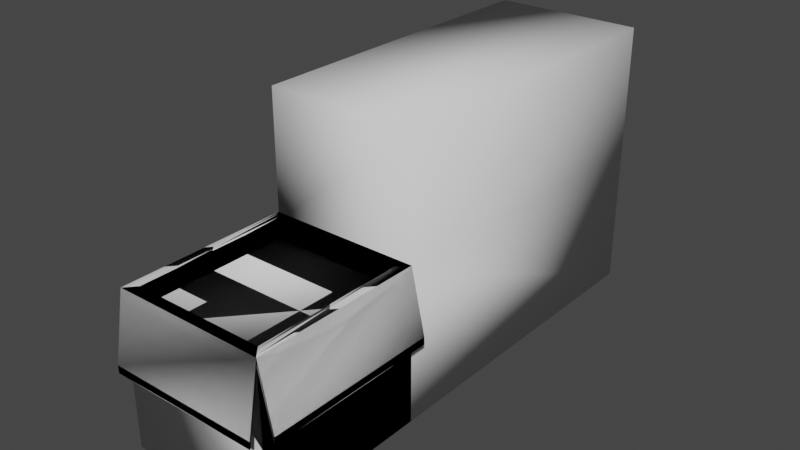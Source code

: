 # Source: karton2.blend  (saved by Blender 2.82.7; exported with 4.5.12 LTS)
import bpy
from mathutils import Matrix  # noqa: F401  (used for matrix-valued properties, if any)

bpy.ops.wm.read_factory_settings(use_empty=True)
scene = bpy.context.scene
scene.name = 'Scene'

# ---- collections
col_collection = bpy.data.collections.new('Collection'); scene.collection.children.link(col_collection)

# ---- world
world_world = bpy.data.worlds.new('World'); scene.world = world_world
world_world.use_nodes = True; world_world.node_tree.nodes.clear()
_N = world_world.node_tree.nodes; _L = world_world.node_tree.links
n0 = _N.new('ShaderNodeOutputWorld'); n0.name = 'World Output'; n0.location = (300, 300)
n1 = _N.new('ShaderNodeBackground'); n1.name = 'Background'; n1.location = (10, 300)
n1.inputs[0].default_value = (0.05088, 0.05088, 0.05088, 1.0)
_L.new(n1.outputs[0], n0.inputs[0])
n0.is_active_output = True
world_world.color = (0.05088, 0.05088, 0.05088)
world_world.use_sun_shadow = False
world_world.sun_shadow_jitter_overblur = 0.0

# ---- meshes
me_cube_008 = bpy.data.meshes.new('Cube.008')
me_cube_008.from_pydata([(-1.0, -1.0, -1.0), (-0.8724, -0.8724, 1.0), (-1.0, 1.0, -1.0), (-0.8724, 0.8724, 1.0), (1.0, -1.0, -1.0), (0.8724, -0.8724, 1.0), (1.0, 1.0, -1.0), (0.8724, 0.8724, 1.0), (-1.0, -1.0, 1.0), (-1.0, 1.0, 1.0), (1.0, 1.0, 1.0), (1.0, -1.0, 1.0), (-0.8724, -0.8724, 0.7567), (-0.8724, 0.8724, 0.7567), (0.8724, 0.8724, 0.7567), (0.8724, -0.8724, 0.7567), (-1.0, -1.0, 0.9014), (-1.0, 1.0, 0.9014), (1.0, 1.0, 0.9014), (1.0, -1.0, 0.9014), (-1.0, 1.0, 1.0), (1.0, 1.0, 1.0), (-1.0, 1.0, 0.9014), (1.0, 1.0, 0.9014), (-1.0, 1.081, 0.1694), (1.0, 1.081, 0.1694), (-1.0, 1.081, 0.07081), (1.0, 1.081, 0.07081), (1.0, 1.0, 1.0), (1.0, -1.0, 1.0), (1.0, 1.0, 0.9014), (1.0, -1.0, 0.9014), (1.181, 1.0, 0.1957), (1.181, -1.0, 0.1957), (1.181, 1.0, 0.09717), (1.181, -1.0, 0.09717), (-1.197, -1.0, 0.003034), (-1.197, -1.0, 0.1016), (-1.197, 1.0, 0.1016), (-1.197, 1.0, 0.003034), (-1.0, -1.138, 0.04459), (-1.0, -1.138, 0.1432), (1.0, -1.138, 0.1432), (1.0, -1.138, 0.04459), (-1.0, -1.0, 1.0), (-1.0, 1.0, 1.0), (-1.197, 1.0, 0.1016), (-1.197, -1.0, 0.1016), (-1.0, 1.0, 0.9014), (-1.0, 1.0, 1.0), (-1.0, 1.0, 0.9014), (1.0, -1.0, 0.9014), (1.0, 1.0, 0.9014), (1.0, 1.0, 0.9014), (1.0, -1.0, 0.9014), (1.0, -1.0, 1.0), (-1.0, -1.138, 0.1432), (1.0, -1.138, 0.1432), (-1.0, 1.0, -1.0), (1.0, 1.0, -1.0), (1.0, -1.0, -1.0), (-1.0, -1.0, -1.0), (-0.8724, -0.8724, 1.0), (0.8724, -0.8724, 1.0), (0.8724, -0.8724, 0.7567), (-0.8724, -0.8724, 0.7567), (-0.8724, 0.8724, 1.0), (0.8724, 0.8724, 1.0), (1.0, 1.0, 1.0), (0.8724, 0.8724, 0.7567), (-0.8724, 0.8724, 0.7567), (-1.0, -1.0, 0.9014), (1.0, 1.0, 0.9014), (-1.0, 1.081, 0.07081), (1.0, 1.081, 0.07081), (1.0, 1.0, 1.0), (-1.0, 1.081, 0.1694), (1.0, 1.081, 0.1694), (1.181, 1.0, 0.09717), (1.181, -1.0, 0.09717), (1.0, -1.0, 1.0), (1.0, 1.0, 1.0), (1.181, 1.0, 0.1957), (1.181, -1.0, 0.1957), (-1.197, -1.0, 0.003034), (-1.197, 1.0, 0.003034), (1.0, -1.138, 0.04459), (-1.0, -1.138, 0.04459), (-1.0, -1.0, 1.0), (-1.0, 1.0, 1.0), (-1.197, 1.0, 0.1016), (-1.197, -1.0, 0.1016), (-1.0, 1.0, 0.9014), (-1.0, 1.0, 1.0), (-1.0, 1.0, 0.9014), (1.0, -1.0, 0.9014), (1.0, 1.0, 0.9014), (1.0, 1.0, 0.9014), (1.0, -1.0, 0.9014), (1.0, -1.0, 1.0), (-1.0, -1.138, 0.1432), (1.0, -1.138, 0.1432), (-1.0, 1.0, -1.0), (1.0, 1.0, -1.0), (1.0, -1.0, -1.0), (-1.0, -1.0, -1.0), (-0.8724, -0.8724, 1.0), (0.8724, -0.8724, 1.0), (0.8724, -0.8724, 0.7567), (-0.8724, -0.8724, 0.7567), (-0.8724, 0.8724, 1.0), (0.8724, 0.8724, 1.0), (1.0, 1.0, 1.0), (0.8724, 0.8724, 0.7567), (-0.8724, 0.8724, 0.7567), (-1.0, -1.0, 0.9014), (1.0, 1.0, 0.9014), (-1.0, 1.081, 0.07081), (1.0, 1.081, 0.07081), (1.0, 1.0, 1.0), (-1.0, 1.081, 0.1694), (1.0, 1.081, 0.1694), (1.181, 1.0, 0.09717), (1.181, -1.0, 0.09717), (1.0, -1.0, 1.0), (1.0, 1.0, 1.0), (1.181, 1.0, 0.1957), (1.181, -1.0, 0.1957), (-1.197, -1.0, 0.003034), (-1.197, 1.0, 0.003034), (1.0, -1.138, 0.04459), (-1.0, -1.138, 0.04459), (-1.0, -1.0, 1.0), (-1.0, 1.0, 1.0), (-1.197, 1.0, 0.1016), (-1.197, -1.0, 0.1016), (-1.0, 1.0, 0.9014), (-1.0, 1.0, 1.0), (-1.0, 1.0, 0.9014), (1.0, -1.0, 0.9014), (1.0, 1.0, 0.9014), (1.0, 1.0, 0.9014), (1.0, -1.0, 0.9014), (1.0, -1.0, 1.0), (-1.0, -1.138, 0.1432), (1.0, -1.138, 0.1432), (-1.0, 1.0, -1.0), (1.0, 1.0, -1.0), (1.0, -1.0, -1.0), (-1.0, -1.0, -1.0), (-0.8724, -0.8724, 1.0), (0.8724, -0.8724, 1.0), (0.8724, -0.8724, 0.7567), (-0.8724, -0.8724, 0.7567), (-0.8724, 0.8724, 1.0), (0.8724, 0.8724, 1.0), (1.0, 1.0, 1.0), (0.8724, 0.8724, 0.7567), (-0.8724, 0.8724, 0.7567), (-1.0, -1.0, 0.9014), (1.0, 1.0, 0.9014), (-1.0, 1.081, 0.07081), (1.0, 1.081, 0.07081), (1.0, 1.0, 1.0), (-1.0, 1.081, 0.1694), (1.0, 1.081, 0.1694), (1.181, 1.0, 0.09717), (1.181, -1.0, 0.09717), (1.0, -1.0, 1.0), (1.0, 1.0, 1.0), (1.181, 1.0, 0.1957), (1.181, -1.0, 0.1957), (-1.197, -1.0, 0.003034), (-1.197, 1.0, 0.003034), (1.0, -1.138, 0.04459), (-1.0, -1.138, 0.04459), (-1.0, 4.927, -1.0), (1.0, 4.927, -1.0), (1.0, 4.927, 0.9014), (-1.0, 4.927, 0.9014), (-1.0, 1.0, 2.52), (1.0, 1.0, 2.52), (-1.0, 4.927, 2.52), (1.0, 4.927, 2.52)], [], [(8, 37, 38, 9), (17, 22, 20, 9), (19, 31, 30, 18), (11, 42, 41, 8), (2, 0, 4, 6), (1, 12, 15, 5), (1, 8, 9, 3), (3, 9, 10, 7), (7, 10, 11, 5), (5, 11, 8, 1), (14, 15, 12, 13), (7, 14, 13, 3), (5, 15, 14, 7), (3, 13, 12, 1), (4, 0, 16, 19), (6, 4, 19, 18), (2, 6, 18, 17), (0, 2, 17, 16), (23, 27, 26, 22), (9, 20, 21, 10), (18, 23, 22, 17), (10, 21, 23, 18), (26, 27, 25, 24), (22, 26, 24, 20), (21, 25, 27, 23), (20, 24, 25, 21), (31, 35, 34, 30), (11, 29, 31, 19), (10, 28, 29, 11), (18, 30, 28, 10), (34, 35, 33, 32), (30, 34, 32, 28), (29, 33, 35, 31), (28, 32, 33, 29), (36, 39, 38, 37), (17, 39, 36, 16), (9, 38, 39, 17), (16, 36, 37, 8), (43, 40, 41, 42), (19, 43, 42, 11), (8, 41, 40, 16), (16, 40, 43, 19), (44, 47, 46, 45), (48, 50, 49, 45), (51, 54, 53, 52), (55, 57, 56, 44), (58, 61, 60, 59), (62, 65, 64, 63), (62, 44, 45, 66), (66, 45, 68, 67), (67, 68, 55, 63), (63, 55, 44, 62), (69, 64, 65, 70), (67, 69, 70, 66), (63, 64, 69, 67), (66, 70, 65, 62), (60, 61, 71, 51), (59, 60, 51, 52), (58, 59, 52, 48), (61, 58, 48, 71), (72, 74, 73, 50), (45, 49, 75, 68), (52, 72, 50, 48), (68, 75, 72, 52), (73, 74, 77, 76), (50, 73, 76, 49), (75, 77, 74, 72), (49, 76, 77, 75), (54, 79, 78, 53), (55, 80, 54, 51), (68, 81, 80, 55), (52, 53, 81, 68), (78, 79, 83, 82), (53, 78, 82, 81), (80, 83, 79, 54), (81, 82, 83, 80), (84, 85, 46, 47), (48, 85, 84, 71), (45, 46, 85, 48), (71, 84, 47, 44), (86, 87, 56, 57), (51, 86, 57, 55), (44, 56, 87, 71), (71, 87, 86, 51), (88, 91, 90, 89), (92, 94, 93, 89), (95, 98, 97, 96), (99, 101, 100, 88), (102, 105, 104, 103), (106, 109, 108, 107), (106, 88, 89, 110), (110, 89, 112, 111), (111, 112, 99, 107), (107, 99, 88, 106), (113, 108, 109, 114), (111, 113, 114, 110), (107, 108, 113, 111), (110, 114, 109, 106), (104, 105, 115, 95), (103, 104, 95, 96), (102, 103, 96, 92), (105, 102, 92, 115), (116, 118, 117, 94), (89, 93, 119, 112), (96, 116, 94, 92), (112, 119, 116, 96), (117, 118, 121, 120), (94, 117, 120, 93), (119, 121, 118, 116), (93, 120, 121, 119), (98, 123, 122, 97), (99, 124, 98, 95), (112, 125, 124, 99), (96, 97, 125, 112), (122, 123, 127, 126), (97, 122, 126, 125), (124, 127, 123, 98), (125, 126, 127, 124), (128, 129, 90, 91), (92, 129, 128, 115), (89, 90, 129, 92), (115, 128, 91, 88), (130, 131, 100, 101), (95, 130, 101, 99), (88, 100, 131, 115), (115, 131, 130, 95), (132, 133, 134, 135), (136, 133, 137, 138), (139, 140, 141, 142), (143, 132, 144, 145), (146, 147, 148, 149), (150, 151, 152, 153), (150, 154, 133, 132), (154, 155, 156, 133), (155, 151, 143, 156), (151, 150, 132, 143), (157, 158, 153, 152), (155, 154, 158, 157), (151, 155, 157, 152), (154, 150, 153, 158), (148, 139, 159, 149), (147, 140, 139, 148), (146, 136, 179, 176), (149, 159, 136, 146), (160, 138, 161, 162), (133, 156, 163, 137), (140, 136, 138, 160), (156, 140, 160, 163), (161, 164, 165, 162), (138, 137, 164, 161), (163, 160, 162, 165), (137, 163, 165, 164), (142, 141, 166, 167), (143, 139, 142, 168), (156, 143, 168, 169), (140, 156, 169, 141), (166, 170, 171, 167), (141, 169, 170, 166), (168, 142, 167, 171), (169, 168, 171, 170), (172, 135, 134, 173), (136, 159, 172, 173), (133, 136, 173, 134), (159, 132, 135, 172), (174, 145, 144, 175), (139, 143, 145, 174), (132, 159, 175, 144), (159, 139, 174, 175), (176, 179, 178, 177), (147, 146, 176, 177), (179, 136, 180, 182), (140, 147, 177, 178), (180, 181, 183, 182), (140, 178, 183, 181), (136, 140, 181, 180), (178, 179, 182, 183)])
me_cube_008.polygons.foreach_set('use_smooth', [True] * 176)
_uv = me_cube_008.uv_layers.new(name='UVMap')
_uv.uv.foreach_set('vector', [0.875, 0.75, 0.875, 0.75, 0.875, 0.5, 0.875, 0.5, 0.6127, 0.25, 0.6127, 0.25, 0.625, 0.25, 0.625, 0.25, 0.6127, 0.75, 0.6127, 0.75, 0.6127, 0.5, 0.6127, 0.5, 0.625, 0.75, 0.625, 0.75, 0.875, 0.75, 0.875, 0.75, 0.125, 0.5, 0.125, 0.75, 0.375, 0.75, 0.375, 0.5, 0.8591, 0.7341, 0.8591, 0.7341, 0.6409, 0.7341, 0.6409, 0.7341, 0.8591, 0.7341, 0.875, 0.75, 0.875, 0.5, 0.8591, 0.5159, 0.8591, 0.5159, 0.875, 0.5, 0.625, 0.5, 0.6409, 0.5159, 0.6409, 0.5159, 0.625, 0.5, 0.625, 0.75, 0.6409, 0.7341, 0.6409, 0.7341, 0.625, 0.75, 0.875, 0.75, 0.8591, 0.7341, 0.6409, 0.5159, 0.6409, 0.7341, 0.8591, 0.7341, 0.8591, 0.5159, 0.6409, 0.5159, 0.6409, 0.5159, 0.8591, 0.5159, 0.8591, 0.5159, 0.6409, 0.7341, 0.6409, 0.7341, 0.6409, 0.5159, 0.6409, 0.5159, 0.8591, 0.5159, 0.8591, 0.5159, 0.8591, 0.7341, 0.8591, 0.7341, 0.375, 0.75, 0.375, 1.0, 0.6127, 1.0, 0.6127, 0.75, 0.375, 0.5, 0.375, 0.75, 0.6127, 0.75, 0.6127, 0.5, 0.375, 0.25, 0.375, 0.5, 0.6127, 0.5, 0.6127, 0.25, 0.375, 0.0, 0.375, 0.25, 0.6127, 0.25, 0.6127, 0.0, 0.6127, 0.5, 0.6127, 0.5, 0.6127, 0.25, 0.6127, 0.25, 0.875, 0.5, 0.875, 0.5, 0.625, 0.5, 0.625, 0.5, 0.6127, 0.5, 0.6127, 0.5, 0.6127, 0.25, 0.6127, 0.25, 0.625, 0.5, 0.625, 0.5, 0.6127, 0.5, 0.6127, 0.5, 0.6127, 0.25, 0.6127, 0.5, 0.625, 0.5, 0.625, 0.25, 0.6127, 0.25, 0.6127, 0.25, 0.625, 0.25, 0.625, 0.25, 0.625, 0.5, 0.625, 0.5, 0.6127, 0.5, 0.6127, 0.5, 0.875, 0.5, 0.875, 0.5, 0.625, 0.5, 0.625, 0.5, 0.6127, 0.75, 0.6127, 0.75, 0.6127, 0.5, 0.6127, 0.5, 0.625, 0.75, 0.625, 0.75, 0.6127, 0.75, 0.6127, 0.75, 0.625, 0.5, 0.625, 0.5, 0.625, 0.75, 0.625, 0.75, 0.6127, 0.5, 0.6127, 0.5, 0.625, 0.5, 0.625, 0.5, 0.6127, 0.5, 0.6127, 0.75, 0.625, 0.75, 0.625, 0.5, 0.6127, 0.5, 0.6127, 0.5, 0.625, 0.5, 0.625, 0.5, 0.625, 0.75, 0.625, 0.75, 0.6127, 0.75, 0.6127, 0.75, 0.625, 0.5, 0.625, 0.5, 0.625, 0.75, 0.625, 0.75, 0.6127, 0.0, 0.6127, 0.25, 0.625, 0.25, 0.625, 0.0, 0.6127, 0.25, 0.6127, 0.25, 0.6127, 0.0, 0.6127, 0.0, 0.625, 0.25, 0.625, 0.25, 0.6127, 0.25, 0.6127, 0.25, 0.6127, 1.0, 0.6127, 1.0, 0.625, 1.0, 0.625, 1.0, 0.6127, 0.75, 0.6127, 1.0, 0.625, 1.0, 0.625, 0.75, 0.6127, 0.75, 0.6127, 0.75, 0.625, 0.75, 0.625, 0.75, 0.625, 1.0, 0.625, 1.0, 0.6127, 1.0, 0.6127, 1.0, 0.6127, 1.0, 0.6127, 1.0, 0.6127, 0.75, 0.6127, 0.75, 0.875, 0.75, 0.875, 0.75, 0.875, 0.5, 0.875, 0.5, 0.6127, 0.25, 0.6127, 0.25, 0.625, 0.25, 0.625, 0.25, 0.6127, 0.75, 0.6127, 0.75, 0.6127, 0.5, 0.6127, 0.5, 0.625, 0.75, 0.625, 0.75, 0.875, 0.75, 0.875, 0.75, 0.125, 0.5, 0.125, 0.75, 0.375, 0.75, 0.375, 0.5, 0.8591, 0.7341, 0.8591, 0.7341, 0.6409, 0.7341, 0.6409, 0.7341, 0.8591, 0.7341, 0.875, 0.75, 0.875, 0.5, 0.8591, 0.5159, 0.8591, 0.5159, 0.875, 0.5, 0.625, 0.5, 0.6409, 0.5159, 0.6409, 0.5159, 0.625, 0.5, 0.625, 0.75, 0.6409, 0.7341, 0.6409, 0.7341, 0.625, 0.75, 0.875, 0.75, 0.8591, 0.7341, 0.6409, 0.5159, 0.6409, 0.7341, 0.8591, 0.7341, 0.8591, 0.5159, 0.6409, 0.5159, 0.6409, 0.5159, 0.8591, 0.5159, 0.8591, 0.5159, 0.6409, 0.7341, 0.6409, 0.7341, 0.6409, 0.5159, 0.6409, 0.5159, 0.8591, 0.5159, 0.8591, 0.5159, 0.8591, 0.7341, 0.8591, 0.7341, 0.375, 0.75, 0.375, 1.0, 0.6127, 1.0, 0.6127, 0.75, 0.375, 0.5, 0.375, 0.75, 0.6127, 0.75, 0.6127, 0.5, 0.375, 0.25, 0.375, 0.5, 0.6127, 0.5, 0.6127, 0.25, 0.375, 0.0, 0.375, 0.25, 0.6127, 0.25, 0.6127, 0.0, 0.6127, 0.5, 0.6127, 0.5, 0.6127, 0.25, 0.6127, 0.25, 0.875, 0.5, 0.875, 0.5, 0.625, 0.5, 0.625, 0.5, 0.6127, 0.5, 0.6127, 0.5, 0.6127, 0.25, 0.6127, 0.25, 0.625, 0.5, 0.625, 0.5, 0.6127, 0.5, 0.6127, 0.5, 0.6127, 0.25, 0.6127, 0.5, 0.625, 0.5, 0.625, 0.25, 0.6127, 0.25, 0.6127, 0.25, 0.625, 0.25, 0.625, 0.25, 0.625, 0.5, 0.625, 0.5, 0.6127, 0.5, 0.6127, 0.5, 0.875, 0.5, 0.875, 0.5, 0.625, 0.5, 0.625, 0.5, 0.6127, 0.75, 0.6127, 0.75, 0.6127, 0.5, 0.6127, 0.5, 0.625, 0.75, 0.625, 0.75, 0.6127, 0.75, 0.6127, 0.75, 0.625, 0.5, 0.625, 0.5, 0.625, 0.75, 0.625, 0.75, 0.6127, 0.5, 0.6127, 0.5, 0.625, 0.5, 0.625, 0.5, 0.6127, 0.5, 0.6127, 0.75, 0.625, 0.75, 0.625, 0.5, 0.6127, 0.5, 0.6127, 0.5, 0.625, 0.5, 0.625, 0.5, 0.625, 0.75, 0.625, 0.75, 0.6127, 0.75, 0.6127, 0.75, 0.625, 0.5, 0.625, 0.5, 0.625, 0.75, 0.625, 0.75, 0.6127, 0.0, 0.6127, 0.25, 0.625, 0.25, 0.625, 0.0, 0.6127, 0.25, 0.6127, 0.25, 0.6127, 0.0, 0.6127, 0.0, 0.625, 0.25, 0.625, 0.25, 0.6127, 0.25, 0.6127, 0.25, 0.6127, 1.0, 0.6127, 1.0, 0.625, 1.0, 0.625, 1.0, 0.6127, 0.75, 0.6127, 1.0, 0.625, 1.0, 0.625, 0.75, 0.6127, 0.75, 0.6127, 0.75, 0.625, 0.75, 0.625, 0.75, 0.625, 1.0, 0.625, 1.0, 0.6127, 1.0, 0.6127, 1.0, 0.6127, 1.0, 0.6127, 1.0, 0.6127, 0.75, 0.6127, 0.75, 0.875, 0.75, 0.875, 0.75, 0.875, 0.5, 0.875, 0.5, 0.6127, 0.25, 0.6127, 0.25, 0.625, 0.25, 0.625, 0.25, 0.6127, 0.75, 0.6127, 0.75, 0.6127, 0.5, 0.6127, 0.5, 0.625, 0.75, 0.625, 0.75, 0.875, 0.75, 0.875, 0.75, 0.125, 0.5, 0.125, 0.75, 0.375, 0.75, 0.375, 0.5, 0.8591, 0.7341, 0.8591, 0.7341, 0.6409, 0.7341, 0.6409, 0.7341, 0.8591, 0.7341, 0.875, 0.75, 0.875, 0.5, 0.8591, 0.5159, 0.8591, 0.5159, 0.875, 0.5, 0.625, 0.5, 0.6409, 0.5159, 0.6409, 0.5159, 0.625, 0.5, 0.625, 0.75, 0.6409, 0.7341, 0.6409, 0.7341, 0.625, 0.75, 0.875, 0.75, 0.8591, 0.7341, 0.6409, 0.5159, 0.6409, 0.7341, 0.8591, 0.7341, 0.8591, 0.5159, 0.6409, 0.5159, 0.6409, 0.5159, 0.8591, 0.5159, 0.8591, 0.5159, 0.6409, 0.7341, 0.6409, 0.7341, 0.6409, 0.5159, 0.6409, 0.5159, 0.8591, 0.5159, 0.8591, 0.5159, 0.8591, 0.7341, 0.8591, 0.7341, 0.375, 0.75, 0.375, 1.0, 0.6127, 1.0, 0.6127, 0.75, 0.375, 0.5, 0.375, 0.75, 0.6127, 0.75, 0.6127, 0.5, 0.375, 0.25, 0.375, 0.5, 0.6127, 0.5, 0.6127, 0.25, 0.375, 0.0, 0.375, 0.25, 0.6127, 0.25, 0.6127, 0.0, 0.6127, 0.5, 0.6127, 0.5, 0.6127, 0.25, 0.6127, 0.25, 0.875, 0.5, 0.875, 0.5, 0.625, 0.5, 0.625, 0.5, 0.6127, 0.5, 0.6127, 0.5, 0.6127, 0.25, 0.6127, 0.25, 0.625, 0.5, 0.625, 0.5, 0.6127, 0.5, 0.6127, 0.5, 0.6127, 0.25, 0.6127, 0.5, 0.625, 0.5, 0.625, 0.25, 0.6127, 0.25, 0.6127, 0.25, 0.625, 0.25, 0.625, 0.25, 0.625, 0.5, 0.625, 0.5, 0.6127, 0.5, 0.6127, 0.5, 0.875, 0.5, 0.875, 0.5, 0.625, 0.5, 0.625, 0.5, 0.6127, 0.75, 0.6127, 0.75, 0.6127, 0.5, 0.6127, 0.5, 0.625, 0.75, 0.625, 0.75, 0.6127, 0.75, 0.6127, 0.75, 0.625, 0.5, 0.625, 0.5, 0.625, 0.75, 0.625, 0.75, 0.6127, 0.5, 0.6127, 0.5, 0.625, 0.5, 0.625, 0.5, 0.6127, 0.5, 0.6127, 0.75, 0.625, 0.75, 0.625, 0.5, 0.6127, 0.5, 0.6127, 0.5, 0.625, 0.5, 0.625, 0.5, 0.625, 0.75, 0.625, 0.75, 0.6127, 0.75, 0.6127, 0.75, 0.625, 0.5, 0.625, 0.5, 0.625, 0.75, 0.625, 0.75, 0.6127, 0.0, 0.6127, 0.25, 0.625, 0.25, 0.625, 0.0, 0.6127, 0.25, 0.6127, 0.25, 0.6127, 0.0, 0.6127, 0.0, 0.625, 0.25, 0.625, 0.25, 0.6127, 0.25, 0.6127, 0.25, 0.6127, 1.0, 0.6127, 1.0, 0.625, 1.0, 0.625, 1.0, 0.6127, 0.75, 0.6127, 1.0, 0.625, 1.0, 0.625, 0.75, 0.6127, 0.75, 0.6127, 0.75, 0.625, 0.75, 0.625, 0.75, 0.625, 1.0, 0.625, 1.0, 0.6127, 1.0, 0.6127, 1.0, 0.6127, 1.0, 0.6127, 1.0, 0.6127, 0.75, 0.6127, 0.75, 0.875, 0.75, 0.875, 0.5, 0.875, 0.5, 0.875, 0.75, 0.6127, 0.25, 0.625, 0.25, 0.625, 0.25, 0.6127, 0.25, 0.6127, 0.75, 0.6127, 0.5, 0.6127, 0.5, 0.6127, 0.75, 0.625, 0.75, 0.875, 0.75, 0.875, 0.75, 0.625, 0.75, 0.125, 0.5, 0.375, 0.5, 0.375, 0.75, 0.125, 0.75, 0.8591, 0.7341, 0.6409, 0.7341, 0.6409, 0.7341, 0.8591, 0.7341, 0.8591, 0.7341, 0.8591, 0.5159, 0.875, 0.5, 0.875, 0.75, 0.8591, 0.5159, 0.6409, 0.5159, 0.625, 0.5, 0.875, 0.5, 0.6409, 0.5159, 0.6409, 0.7341, 0.625, 0.75, 0.625, 0.5, 0.6409, 0.7341, 0.8591, 0.7341, 0.875, 0.75, 0.625, 0.75, 0.6409, 0.5159, 0.8591, 0.5159, 0.8591, 0.7341, 0.6409, 0.7341, 0.6409, 0.5159, 0.8591, 0.5159, 0.8591, 0.5159, 0.6409, 0.5159, 0.6409, 0.7341, 0.6409, 0.5159, 0.6409, 0.5159, 0.6409, 0.7341, 0.8591, 0.5159, 0.8591, 0.7341, 0.8591, 0.7341, 0.8591, 0.5159, 0.375, 0.75, 0.6127, 0.75, 0.6127, 1.0, 0.375, 1.0, 0.375, 0.5, 0.6127, 0.5, 0.6127, 0.75, 0.375, 0.75, 0.375, 0.25, 0.6127, 0.25, 0.6127, 0.25, 0.375, 0.25, 0.375, 0.0, 0.6127, 0.0, 0.6127, 0.25, 0.375, 0.25, 0.6127, 0.5, 0.6127, 0.25, 0.6127, 0.25, 0.6127, 0.5, 0.875, 0.5, 0.625, 0.5, 0.625, 0.5, 0.875, 0.5, 0.6127, 0.5, 0.6127, 0.25, 0.6127, 0.25, 0.6127, 0.5, 0.625, 0.5, 0.6127, 0.5, 0.6127, 0.5, 0.625, 0.5, 0.6127, 0.25, 0.625, 0.25, 0.625, 0.5, 0.6127, 0.5, 0.6127, 0.25, 0.625, 0.25, 0.625, 0.25, 0.6127, 0.25, 0.625, 0.5, 0.6127, 0.5, 0.6127, 0.5, 0.625, 0.5, 0.875, 0.5, 0.625, 0.5, 0.625, 0.5, 0.875, 0.5, 0.6127, 0.75, 0.6127, 0.5, 0.6127, 0.5, 0.6127, 0.75, 0.625, 0.75, 0.6127, 0.75, 0.6127, 0.75, 0.625, 0.75, 0.625, 0.5, 0.625, 0.75, 0.625, 0.75, 0.625, 0.5, 0.6127, 0.5, 0.625, 0.5, 0.625, 0.5, 0.6127, 0.5, 0.6127, 0.5, 0.625, 0.5, 0.625, 0.75, 0.6127, 0.75, 0.6127, 0.5, 0.625, 0.5, 0.625, 0.5, 0.6127, 0.5, 0.625, 0.75, 0.6127, 0.75, 0.6127, 0.75, 0.625, 0.75, 0.625, 0.5, 0.625, 0.75, 0.625, 0.75, 0.625, 0.5, 0.6127, 0.0, 0.625, 0.0, 0.625, 0.25, 0.6127, 0.25, 0.6127, 0.25, 0.6127, 0.0, 0.6127, 0.0, 0.6127, 0.25, 0.625, 0.25, 0.6127, 0.25, 0.6127, 0.25, 0.625, 0.25, 0.6127, 1.0, 0.625, 1.0, 0.625, 1.0, 0.6127, 1.0, 0.6127, 0.75, 0.625, 0.75, 0.625, 1.0, 0.6127, 1.0, 0.6127, 0.75, 0.625, 0.75, 0.625, 0.75, 0.6127, 0.75, 0.625, 1.0, 0.6127, 1.0, 0.6127, 1.0, 0.625, 1.0, 0.6127, 1.0, 0.6127, 0.75, 0.6127, 0.75, 0.6127, 1.0, 0.375, 0.25, 0.6127, 0.25, 0.6127, 0.5, 0.375, 0.5, 0.375, 0.5, 0.125, 0.5, 0.125, 0.5, 0.375, 0.5, 0.6127, 0.25, 0.6127, 0.25, 0.6127, 0.25, 0.6127, 0.25, 0.6127, 0.5, 0.375, 0.5, 0.375, 0.5, 0.6127, 0.5, 0.6127, 0.25, 0.6127, 0.5, 0.6127, 0.5, 0.6127, 0.25, 0.6127, 0.5, 0.6127, 0.5, 0.6127, 0.5, 0.6127, 0.5, 0.6127, 0.25, 0.6127, 0.5, 0.6127, 0.5, 0.6127, 0.25, 0.6127, 0.5, 0.6127, 0.25, 0.6127, 0.25, 0.6127, 0.5])
me_cube_008.use_remesh_fix_poles = True
me_cube_008.use_remesh_preserve_attributes = False
me_cube_008.use_mirror_vertex_groups = False
me_cube_008.update()
me_cube_008.normals_split_custom_set([tuple(v) for v in zip(*[iter([0.5193, 0.5413, -0.6613, 0.4415, 0.8972, -0.01199, 0.4415, -0.8972, -0.01199, 0.7745, -0.1089, 0.6231, 0.006403, -0.791, 0.6118, 0.641, 0.3292, 0.6933, 0.02865, -0.4632, 0.8858, 0.7745, -0.1089, 0.6231, -0.8019, 0.003542, 0.5975, 0.3193, 0.6084, 0.7266, 0.3193, -0.6084, 0.7266, -0.2357, -0.2357, 0.9428, -0.07839, 0.7591, 0.6462, -0.6895, 0.7219, -0.05794, 0.6895, 0.7219, -0.05794, 0.5193, 0.5413, -0.6613, 0.5774, -0.5774, 0.5774, 0.5774, 0.5774, 0.5774, -0.5774, 0.5774, 0.5774, -0.5774, -0.5774, 0.5774, -0.3015, -0.3015, -0.9045, -0.5774, -0.5774, -0.5774, 0.5774, -0.5774, -0.5774, 0.3015, -0.3015, -0.9045, -0.3015, -0.3015, -0.9045, 0.5193, 0.5413, -0.6613, 0.7745, -0.1089, 0.6231, -0.3015, 0.3015, -0.9045, -0.3015, 0.3015, -0.9045, 0.7745, -0.1089, 0.6231, -4.159e-08, 0.0, 1.0, 0.3015, 0.3015, -0.9045, 0.3015, 0.3015, -0.9045, -4.159e-08, 0.0, 1.0, -0.07839, 0.7591, 0.6462, 0.3015, -0.3015, -0.9045, 0.3015, -0.3015, -0.9045, -0.07839, 0.7591, 0.6462, 0.5193, 0.5413, -0.6613, -0.3015, -0.3015, -0.9045, 0.5774, 0.5774, -0.5774, 0.5774, -0.5774, -0.5774, -0.5774, -0.5774, -0.5774, -0.5774, 0.5774, -0.5774, 0.3015, 0.3015, -0.9045, 0.5774, 0.5774, -0.5774, -0.5774, 0.5774, -0.5774, -0.3015, 0.3015, -0.9045, 0.3015, -0.3015, -0.9045, 0.5774, -0.5774, -0.5774, 0.5774, 0.5774, -0.5774, 0.3015, 0.3015, -0.9045, -0.3015, 0.3015, -0.9045, -0.5774, 0.5774, -0.5774, -0.5774, -0.5774, -0.5774, -0.3015, -0.3015, -0.9045, -0.5774, 0.5774, 0.5774, 0.5774, 0.5774, 0.5774, 0.7087, 0.6919, 0.1378, -0.8019, 0.003542, 0.5975, -0.5774, -0.5774, 0.5774, -0.5774, 0.5774, 0.5774, -0.8019, 0.003542, 0.5975, -0.2357, -0.2357, 0.9428, 0.5774, -0.5774, 0.5774, -0.5774, -0.5774, 0.5774, -0.2357, -0.2357, 0.9428, 0.006403, -0.791, 0.6118, 0.5774, 0.5774, 0.5774, 0.5774, -0.5774, 0.5774, 0.006403, -0.791, 0.6118, 0.7087, 0.6919, 0.1378, -0.641, 0.3292, 0.6933, -0.5371, -0.04079, 0.8425, 0.5371, -0.04079, 0.8425, 0.641, 0.3292, 0.6933, 0.7745, -0.1089, 0.6231, 0.02865, -0.4632, 0.8858, -0.02865, -0.4632, 0.8858, -4.159e-08, 0.0, 1.0, -0.2357, -0.2357, 0.9428, -0.641, 0.3292, 0.6933, 0.641, 0.3292, 0.6933, 0.006403, -0.791, 0.6118, -4.159e-08, 0.0, 1.0, -0.02865, -0.4632, 0.8858, -0.641, 0.3292, 0.6933, -0.2357, -0.2357, 0.9428, 0.5371, -0.04079, 0.8425, -0.5371, -0.04079, 0.8425, -0.6964, -0.7168, -0.0347, 0.6964, -0.7168, -0.0347, 0.641, 0.3292, 0.6933, 0.5371, -0.04079, 0.8425, 0.6964, -0.7168, -0.0347, 0.02865, -0.4632, 0.8858, -0.02865, -0.4632, 0.8858, -0.6964, -0.7168, -0.0347, -0.5371, -0.04079, 0.8425, -0.641, 0.3292, 0.6933, 0.02865, -0.4632, 0.8858, 0.6964, -0.7168, -0.0347, -0.6964, -0.7168, -0.0347, -0.02865, -0.4632, 0.8858, 0.3193, 0.6084, 0.7266, -0.09325, 0.5377, 0.8379, -0.09325, -0.5377, 0.8379, 0.3193, -0.6084, 0.7266, -0.07839, 0.7591, 0.6462, -0.4794, 0.06933, 0.8748, 0.3193, 0.6084, 0.7266, -0.8019, 0.003542, 0.5975, -4.159e-08, 0.0, 1.0, -0.4794, -0.06933, 0.8748, -0.4794, 0.06933, 0.8748, -0.07839, 0.7591, 0.6462, -0.2357, -0.2357, 0.9428, 0.3193, -0.6084, 0.7266, -0.4794, -0.06933, 0.8748, -4.159e-08, 0.0, 1.0, -0.09325, -0.5377, 0.8379, -0.09325, 0.5377, 0.8379, -0.7259, 0.683, -0.08078, -0.7259, -0.683, -0.08078, 0.3193, -0.6084, 0.7266, -0.09325, -0.5377, 0.8379, -0.7259, -0.683, -0.08078, -0.4794, -0.06933, 0.8748, -0.4794, 0.06933, 0.8748, -0.7259, 0.683, -0.08078, -0.09325, 0.5377, 0.8379, 0.3193, 0.6084, 0.7266, -0.4794, -0.06933, 0.8748, -0.7259, -0.683, -0.08078, -0.7259, 0.683, -0.08078, -0.4794, 0.06933, 0.8748, -0.06138, 0.594, 0.8021, -0.06139, -0.594, 0.8021, 0.4415, -0.8972, -0.01199, 0.4415, 0.8972, -0.01199, 0.006403, -0.791, 0.6118, -0.06139, -0.594, 0.8021, -0.06138, 0.594, 0.8021, 0.7087, 0.6919, 0.1378, 0.7745, -0.1089, 0.6231, 0.4415, -0.8972, -0.01199, -0.06139, -0.594, 0.8021, 0.006403, -0.791, 0.6118, 0.7087, 0.6919, 0.1378, -0.06138, 0.594, 0.8021, 0.4415, 0.8972, -0.01199, 0.5193, 0.5413, -0.6613, -0.5373, 0.06747, 0.8407, 0.5373, 0.06747, 0.8407, 0.6895, 0.7219, -0.05794, -0.6895, 0.7219, -0.05794, -0.8019, 0.003542, 0.5975, -0.5373, 0.06747, 0.8407, -0.6895, 0.7219, -0.05794, -0.07839, 0.7591, 0.6462, 0.5193, 0.5413, -0.6613, 0.6895, 0.7219, -0.05794, 0.5373, 0.06747, 0.8407, 0.7087, 0.6919, 0.1378, 0.7087, 0.6919, 0.1378, 0.5373, 0.06747, 0.8407, -0.5373, 0.06747, 0.8407, -0.8019, 0.003542, 0.5975, 0.5193, 0.5413, -0.6613, 0.4415, 0.8972, -0.01199, 0.4415, -0.8972, -0.01199, 0.7745, -0.1089, 0.6231, 0.006403, -0.791, 0.6118, 0.641, 0.3292, 0.6933, 0.02865, -0.4632, 0.8858, 0.7745, -0.1089, 0.6231, -0.8019, 0.003542, 0.5975, 0.3193, 0.6084, 0.7266, 0.3193, -0.6084, 0.7266, -0.2357, -0.2357, 0.9428, -0.07839, 0.7591, 0.6462, -0.6895, 0.7219, -0.05794, 0.6895, 0.7219, -0.05794, 0.5193, 0.5413, -0.6613, 0.5774, -0.5774, 0.5774, 0.5774, 0.5774, 0.5774, -0.5774, 0.5774, 0.5774, -0.5774, -0.5774, 0.5774, -0.3015, -0.3015, -0.9045, -0.5774, -0.5774, -0.5774, 0.5774, -0.5774, -0.5774, 0.3015, -0.3015, -0.9045, -0.3015, -0.3015, -0.9045, 0.5193, 0.5413, -0.6613, 0.7745, -0.1089, 0.6231, -0.3015, 0.3015, -0.9045, -0.3015, 0.3015, -0.9045, 0.7745, -0.1089, 0.6231, -4.159e-08, 0.0, 1.0, 0.3015, 0.3015, -0.9045, 0.3015, 0.3015, -0.9045, -4.159e-08, 0.0, 1.0, -0.07839, 0.7591, 0.6462, 0.3015, -0.3015, -0.9045, 0.3015, -0.3015, -0.9045, -0.07839, 0.7591, 0.6462, 0.5193, 0.5413, -0.6613, -0.3015, -0.3015, -0.9045, 0.5774, 0.5774, -0.5774, 0.5774, -0.5774, -0.5774, -0.5774, -0.5774, -0.5774, -0.5774, 0.5774, -0.5774, 0.3015, 0.3015, -0.9045, 0.5774, 0.5774, -0.5774, -0.5774, 0.5774, -0.5774, -0.3015, 0.3015, -0.9045, 0.3015, -0.3015, -0.9045, 0.5774, -0.5774, -0.5774, 0.5774, 0.5774, -0.5774, 0.3015, 0.3015, -0.9045, -0.3015, 0.3015, -0.9045, -0.5774, 0.5774, -0.5774, -0.5774, -0.5774, -0.5774, -0.3015, -0.3015, -0.9045, -0.5774, 0.5774, 0.5774, 0.5774, 0.5774, 0.5774, 0.7087, 0.6919, 0.1378, -0.8019, 0.003542, 0.5975, -0.5774, -0.5774, 0.5774, -0.5774, 0.5774, 0.5774, -0.8019, 0.003542, 0.5975, -0.2357, -0.2357, 0.9428, 0.5774, -0.5774, 0.5774, -0.5774, -0.5774, 0.5774, -0.2357, -0.2357, 0.9428, 0.006403, -0.791, 0.6118, 0.5774, 0.5774, 0.5774, 0.5774, -0.5774, 0.5774, 0.006403, -0.791, 0.6118, 0.7087, 0.6919, 0.1378, -0.641, 0.3292, 0.6933, -0.5371, -0.04079, 0.8425, 0.5371, -0.04079, 0.8425, 0.641, 0.3292, 0.6933, 0.7745, -0.1089, 0.6231, 0.02865, -0.4632, 0.8858, -0.02865, -0.4632, 0.8858, -4.159e-08, 0.0, 1.0, -0.2357, -0.2357, 0.9428, -0.641, 0.3292, 0.6933, 0.641, 0.3292, 0.6933, 0.006403, -0.791, 0.6118, -4.159e-08, 0.0, 1.0, -0.02865, -0.4632, 0.8858, -0.641, 0.3292, 0.6933, -0.2357, -0.2357, 0.9428, 0.5371, -0.04079, 0.8425, -0.5371, -0.04079, 0.8425, -0.6964, -0.7168, -0.0347, 0.6964, -0.7168, -0.0347, 0.641, 0.3292, 0.6933, 0.5371, -0.04079, 0.8425, 0.6964, -0.7168, -0.0347, 0.02865, -0.4632, 0.8858, -0.02865, -0.4632, 0.8858, -0.6964, -0.7168, -0.0347, -0.5371, -0.04079, 0.8425, -0.641, 0.3292, 0.6933, 0.02865, -0.4632, 0.8858, 0.6964, -0.7168, -0.0347, -0.6964, -0.7168, -0.0347, -0.02865, -0.4632, 0.8858, 0.3193, 0.6084, 0.7266, -0.09325, 0.5377, 0.8379, -0.09325, -0.5377, 0.8379, 0.3193, -0.6084, 0.7266, -0.07839, 0.7591, 0.6462, -0.4794, 0.06933, 0.8748, 0.3193, 0.6084, 0.7266, -0.8019, 0.003542, 0.5975, -4.159e-08, 0.0, 1.0, -0.4794, -0.06933, 0.8748, -0.4794, 0.06933, 0.8748, -0.07839, 0.7591, 0.6462, -0.2357, -0.2357, 0.9428, 0.3193, -0.6084, 0.7266, -0.4794, -0.06933, 0.8748, -4.159e-08, 0.0, 1.0, -0.09325, -0.5377, 0.8379, -0.09325, 0.5377, 0.8379, -0.7259, 0.683, -0.08078, -0.7259, -0.683, -0.08078, 0.3193, -0.6084, 0.7266, -0.09325, -0.5377, 0.8379, -0.7259, -0.683, -0.08078, -0.4794, -0.06933, 0.8748, -0.4794, 0.06933, 0.8748, -0.7259, 0.683, -0.08078, -0.09325, 0.5377, 0.8379, 0.3193, 0.6084, 0.7266, -0.4794, -0.06933, 0.8748, -0.7259, -0.683, -0.08078, -0.7259, 0.683, -0.08078, -0.4794, 0.06933, 0.8748, -0.06138, 0.594, 0.8021, -0.06139, -0.594, 0.8021, 0.4415, -0.8972, -0.01199, 0.4415, 0.8972, -0.01199, 0.006403, -0.791, 0.6118, -0.06139, -0.594, 0.8021, -0.06138, 0.594, 0.8021, 0.7087, 0.6919, 0.1378, 0.7745, -0.1089, 0.6231, 0.4415, -0.8972, -0.01199, -0.06139, -0.594, 0.8021, 0.006403, -0.791, 0.6118, 0.7087, 0.6919, 0.1378, -0.06138, 0.594, 0.8021, 0.4415, 0.8972, -0.01199, 0.5193, 0.5413, -0.6613, -0.5373, 0.06747, 0.8407, 0.5373, 0.06747, 0.8407, 0.6895, 0.7219, -0.05794, -0.6895, 0.7219, -0.05794, -0.8019, 0.003542, 0.5975, -0.5373, 0.06747, 0.8407, -0.6895, 0.7219, -0.05794, -0.07839, 0.7591, 0.6462, 0.5193, 0.5413, -0.6613, 0.6895, 0.7219, -0.05794, 0.5373, 0.06747, 0.8407, 0.7087, 0.6919, 0.1378, 0.7087, 0.6919, 0.1378, 0.5373, 0.06747, 0.8407, -0.5373, 0.06747, 0.8407, -0.8019, 0.003542, 0.5975, 0.5193, 0.5413, -0.6613, 0.4415, 0.8972, -0.01199, 0.4415, -0.8972, -0.01199, 0.7745, -0.1089, 0.6231, 0.006403, -0.791, 0.6118, 0.641, 0.3292, 0.6933, 0.02865, -0.4632, 0.8858, 0.7745, -0.1089, 0.6231, -0.8019, 0.003542, 0.5975, 0.3193, 0.6084, 0.7266, 0.3193, -0.6084, 0.7266, -0.2357, -0.2357, 0.9428, -0.07839, 0.7591, 0.6462, -0.6895, 0.7219, -0.05794, 0.6895, 0.7219, -0.05794, 0.5193, 0.5413, -0.6613, 0.5774, -0.5774, 0.5774, 0.5774, 0.5774, 0.5774, -0.5774, 0.5774, 0.5774, -0.5774, -0.5774, 0.5774, -0.3015, -0.3015, -0.9045, -0.5774, -0.5774, -0.5774, 0.5774, -0.5774, -0.5774, 0.3015, -0.3015, -0.9045, -0.3015, -0.3015, -0.9045, 0.5193, 0.5413, -0.6613, 0.7745, -0.1089, 0.6231, -0.3015, 0.3015, -0.9045, -0.3015, 0.3015, -0.9045, 0.7745, -0.1089, 0.6231, -4.159e-08, 0.0, 1.0, 0.3015, 0.3015, -0.9045, 0.3015, 0.3015, -0.9045, -4.159e-08, 0.0, 1.0, -0.07839, 0.7591, 0.6462, 0.3015, -0.3015, -0.9045, 0.3015, -0.3015, -0.9045, -0.07839, 0.7591, 0.6462, 0.5193, 0.5413, -0.6613, -0.3015, -0.3015, -0.9045, 0.5774, 0.5774, -0.5774, 0.5774, -0.5774, -0.5774, -0.5774, -0.5774, -0.5774, -0.5774, 0.5774, -0.5774, 0.3015, 0.3015, -0.9045, 0.5774, 0.5774, -0.5774, -0.5774, 0.5774, -0.5774, -0.3015, 0.3015, -0.9045, 0.3015, -0.3015, -0.9045, 0.5774, -0.5774, -0.5774, 0.5774, 0.5774, -0.5774, 0.3015, 0.3015, -0.9045, -0.3015, 0.3015, -0.9045, -0.5774, 0.5774, -0.5774, -0.5774, -0.5774, -0.5774, -0.3015, -0.3015, -0.9045, -0.5774, 0.5774, 0.5774, 0.5774, 0.5774, 0.5774, 0.7087, 0.6919, 0.1378, -0.8019, 0.003542, 0.5975, -0.5774, -0.5774, 0.5774, -0.5774, 0.5774, 0.5774, -0.8019, 0.003542, 0.5975, -0.2357, -0.2357, 0.9428, 0.5774, -0.5774, 0.5774, -0.5774, -0.5774, 0.5774, -0.2357, -0.2357, 0.9428, 0.006403, -0.791, 0.6118, 0.5774, 0.5774, 0.5774, 0.5774, -0.5774, 0.5774, 0.006403, -0.791, 0.6118, 0.7087, 0.6919, 0.1378, -0.641, 0.3292, 0.6933, -0.5371, -0.04079, 0.8425, 0.5371, -0.04079, 0.8425, 0.641, 0.3292, 0.6933, 0.7745, -0.1089, 0.6231, 0.02865, -0.4632, 0.8858, -0.02865, -0.4632, 0.8858, -4.159e-08, 0.0, 1.0, -0.2357, -0.2357, 0.9428, -0.641, 0.3292, 0.6933, 0.641, 0.3292, 0.6933, 0.006403, -0.791, 0.6118, -4.159e-08, 0.0, 1.0, -0.02865, -0.4632, 0.8858, -0.641, 0.3292, 0.6933, -0.2357, -0.2357, 0.9428, 0.5371, -0.04079, 0.8425, -0.5371, -0.04079, 0.8425, -0.6964, -0.7168, -0.0347, 0.6964, -0.7168, -0.0347, 0.641, 0.3292, 0.6933, 0.5371, -0.04079, 0.8425, 0.6964, -0.7168, -0.0347, 0.02865, -0.4632, 0.8858, -0.02865, -0.4632, 0.8858, -0.6964, -0.7168, -0.0347, -0.5371, -0.04079, 0.8425, -0.641, 0.3292, 0.6933, 0.02865, -0.4632, 0.8858, 0.6964, -0.7168, -0.0347, -0.6964, -0.7168, -0.0347, -0.02865, -0.4632, 0.8858, 0.3193, 0.6084, 0.7266, -0.09325, 0.5377, 0.8379, -0.09325, -0.5377, 0.8379, 0.3193, -0.6084, 0.7266, -0.07839, 0.7591, 0.6462, -0.4794, 0.06933, 0.8748, 0.3193, 0.6084, 0.7266, -0.8019, 0.003542, 0.5975, -4.159e-08, 0.0, 1.0, -0.4794, -0.06933, 0.8748, -0.4794, 0.06933, 0.8748, -0.07839, 0.7591, 0.6462, -0.2357, -0.2357, 0.9428, 0.3193, -0.6084, 0.7266, -0.4794, -0.06933, 0.8748, -4.159e-08, 0.0, 1.0, -0.09325, -0.5377, 0.8379, -0.09325, 0.5377, 0.8379, -0.7259, 0.683, -0.08078, -0.7259, -0.683, -0.08078, 0.3193, -0.6084, 0.7266, -0.09325, -0.5377, 0.8379, -0.7259, -0.683, -0.08078, -0.4794, -0.06933, 0.8748, -0.4794, 0.06933, 0.8748, -0.7259, 0.683, -0.08078, -0.09325, 0.5377, 0.8379, 0.3193, 0.6084, 0.7266, -0.4794, -0.06933, 0.8748, -0.7259, -0.683, -0.08078, -0.7259, 0.683, -0.08078, -0.4794, 0.06933, 0.8748, -0.06138, 0.594, 0.8021, -0.06139, -0.594, 0.8021, 0.4415, -0.8972, -0.01199, 0.4415, 0.8972, -0.01199, 0.006403, -0.791, 0.6118, -0.06139, -0.594, 0.8021, -0.06138, 0.594, 0.8021, 0.7087, 0.6919, 0.1378, 0.7745, -0.1089, 0.6231, 0.4415, -0.8972, -0.01199, -0.06139, -0.594, 0.8021, 0.006403, -0.791, 0.6118, 0.7087, 0.6919, 0.1378, -0.06138, 0.594, 0.8021, 0.4415, 0.8972, -0.01199, 0.5193, 0.5413, -0.6613, -0.5373, 0.06747, 0.8407, 0.5373, 0.06747, 0.8407, 0.6895, 0.7219, -0.05794, -0.6895, 0.7219, -0.05794, -0.8019, 0.003542, 0.5975, -0.5373, 0.06747, 0.8407, -0.6895, 0.7219, -0.05794, -0.07839, 0.7591, 0.6462, 0.5193, 0.5413, -0.6613, 0.6895, 0.7219, -0.05794, 0.5373, 0.06747, 0.8407, 0.7087, 0.6919, 0.1378, 0.7087, 0.6919, 0.1378, 0.5373, 0.06747, 0.8407, -0.5373, 0.06747, 0.8407, -0.8019, 0.003542, 0.5975, -0.5193, -0.5413, 0.6613, -0.2905, 0.04084, 0.956, -0.5773, 0.5774, 0.5773, -0.5773, -0.5774, 0.5773, -0.7141, 0.3045, 0.6304, -0.2905, 0.04084, 0.956, -0.02652, 0.4287, 0.9031, -0.67, -0.344, 0.6579, 0.8441, -0.003729, 0.5361, 0.5883, -0.1961, 0.7845, -0.3544, 0.6754, 0.6467, -0.3544, -0.6754, 0.6467, 0.03078, -0.2981, 0.954, -0.5193, -0.5413, 0.6613, -0.6895, -0.7219, 0.05794, 0.6895, -0.7219, 0.05794, -0.7071, 0.0, -0.7071, 0.7071, 0.0, -0.7071, 0.5774, -0.5774, -0.5774, -0.5774, -0.5774, -0.5774, 0.3015, 0.3015, 0.9045, -0.3015, 0.3015, 0.9045, -0.5774, 0.5774, 0.5774, 0.5774, 0.5774, 0.5774, 0.3015, 0.3015, 0.9045, 0.3015, -0.3015, 0.9045, -0.2905, 0.04084, 0.956, -0.5193, -0.5413, 0.6613, 0.3015, -0.3015, 0.9045, -0.3015, -0.3015, 0.9045, 0.0, 0.0, 1.0, -0.2905, 0.04084, 0.956, -0.3015, -0.3015, 0.9045, -0.3015, 0.3015, 0.9045, 0.03078, -0.2981, 0.954, 0.0, 0.0, 1.0, -0.3015, 0.3015, 0.9045, 0.3015, 0.3015, 0.9045, -0.5193, -0.5413, 0.6613, 0.03078, -0.2981, 0.954, -0.5774, -0.5774, 0.5774, 0.5774, -0.5774, 0.5774, 0.5774, 0.5774, 0.5774, -0.5774, 0.5774, 0.5774, -0.3015, -0.3015, 0.9045, 0.3015, -0.3015, 0.9045, 0.5774, -0.5774, 0.5774, -0.5774, -0.5774, 0.5774, -0.3015, 0.3015, 0.9045, -0.3015, -0.3015, 0.9045, -0.5774, -0.5774, 0.5774, -0.5774, 0.5774, 0.5774, 0.3015, -0.3015, 0.9045, 0.3015, 0.3015, 0.9045, 0.5774, 0.5774, 0.5774, 0.5774, -0.5774, 0.5774, 0.5774, -0.5774, -0.5774, 0.8441, -0.003729, 0.5361, -0.7087, -0.6919, -0.1378, -0.5774, -0.5774, -0.5774, 0.7071, 0.0, -0.7071, 0.5883, -0.1961, 0.7845, 0.8441, -0.003729, 0.5361, 0.5774, -0.5774, -0.5774, -0.7071, 0.0, -0.7071, -0.7141, 0.3045, 0.6304, -0.7071, 0.7071, 0.0, -0.5774, 0.5774, -0.5774, -0.5774, -0.5774, -0.5774, -0.7087, -0.6919, -0.1378, -0.7141, 0.3045, 0.6304, -0.7071, 0.0, -0.7071, 0.67, -0.344, 0.6579, -0.67, -0.344, 0.6579, -0.5371, 0.04079, -0.8425, 0.5371, 0.04079, -0.8425, -0.2905, 0.04084, 0.956, 0.0, 0.0, 1.0, 0.02652, 0.4287, 0.9031, -0.02652, 0.4287, 0.9031, 0.5883, -0.1961, 0.7845, -0.7141, 0.3045, 0.6304, -0.67, -0.344, 0.6579, 0.67, -0.344, 0.6579, 0.0, 0.0, 1.0, 0.5883, -0.1961, 0.7845, 0.67, -0.344, 0.6579, 0.02652, 0.4287, 0.9031, -0.5371, 0.04079, -0.8425, -0.6964, 0.7168, 0.0347, 0.6964, 0.7168, 0.0347, 0.5371, 0.04079, -0.8425, -0.67, -0.344, 0.6579, -0.02652, 0.4287, 0.9031, -0.6964, 0.7168, 0.0347, -0.5371, 0.04079, -0.8425, 0.02652, 0.4287, 0.9031, 0.67, -0.344, 0.6579, 0.5371, 0.04079, -0.8425, 0.6964, 0.7168, 0.0347, -0.02652, 0.4287, 0.9031, 0.02652, 0.4287, 0.9031, 0.6964, 0.7168, 0.0347, -0.6964, 0.7168, 0.0347, -0.3544, -0.6754, 0.6467, -0.3544, 0.6754, 0.6467, 0.09325, 0.5377, -0.8379, 0.09325, -0.5377, -0.8379, 0.03078, -0.2981, 0.954, 0.8441, -0.003729, 0.5361, -0.3544, -0.6754, 0.6467, 0.4016, -0.05809, 0.914, 0.0, 0.0, 1.0, 0.03078, -0.2981, 0.954, 0.4016, -0.05809, 0.914, 0.4016, 0.05809, 0.914, 0.5883, -0.1961, 0.7845, 0.0, 0.0, 1.0, 0.4016, 0.05809, 0.914, -0.3544, 0.6754, 0.6467, 0.09325, 0.5377, -0.8379, 0.7259, 0.683, 0.08078, 0.7259, -0.683, 0.08078, 0.09325, -0.5377, -0.8379, -0.3544, 0.6754, 0.6467, 0.4016, 0.05809, 0.914, 0.7259, 0.683, 0.08078, 0.09325, 0.5377, -0.8379, 0.4016, -0.05809, 0.914, -0.3544, -0.6754, 0.6467, 0.09325, -0.5377, -0.8379, 0.7259, -0.683, 0.08078, 0.4016, 0.05809, 0.914, 0.4016, -0.05809, 0.914, 0.7259, -0.683, 0.08078, 0.7259, 0.683, 0.08078, -0.5773, -0.5773, -0.5774, -0.5773, -0.5774, 0.5773, -0.5773, 0.5774, 0.5773, -0.5773, 0.5773, -0.5774, -0.7141, 0.3045, 0.6304, -0.7087, -0.6919, -0.1378, -0.5773, -0.5773, -0.5774, -0.5773, 0.5773, -0.5774, -0.2905, 0.04084, 0.956, -0.7141, 0.3045, 0.6304, -0.5773, 0.5773, -0.5774, -0.5773, 0.5774, 0.5773, -0.7087, -0.6919, -0.1378, -0.5193, -0.5413, 0.6613, -0.5773, -0.5774, 0.5773, -0.5773, -0.5773, -0.5774, 0.5373, -0.06747, -0.8407, 0.6895, -0.7219, 0.05794, -0.6895, -0.7219, 0.05794, -0.5373, -0.06747, -0.8407, 0.8441, -0.003729, 0.5361, 0.03078, -0.2981, 0.954, 0.6895, -0.7219, 0.05794, 0.5373, -0.06747, -0.8407, -0.5193, -0.5413, 0.6613, -0.7087, -0.6919, -0.1378, -0.5373, -0.06747, -0.8407, -0.6895, -0.7219, 0.05794, -0.7087, -0.6919, -0.1378, 0.8441, -0.003729, 0.5361, 0.5373, -0.06747, -0.8407, -0.5373, -0.06747, -0.8407, -0.5774, 0.5774, -0.5774, -0.7071, 0.7071, 0.0, 0.7071, 0.7071, 0.0, 0.5774, 0.5774, -0.5774, 0.7071, 0.0, -0.7071, -0.7071, 0.0, -0.7071, -0.5774, 0.5774, -0.5774, 0.5774, 0.5774, -0.5774, -0.7071, 0.7071, 0.0, -0.7141, 0.3045, 0.6304, -0.5774, -0.5774, 0.5774, -0.5774, 0.5774, 0.5774, 0.5883, -0.1961, 0.7845, 0.7071, 0.0, -0.7071, 0.5774, 0.5774, -0.5774, 0.7071, 0.7071, 0.0, -0.5774, -0.5774, 0.5774, 0.5774, -0.5774, 0.5774, 0.5774, 0.5774, 0.5774, -0.5774, 0.5774, 0.5774, 0.5883, -0.1961, 0.7845, 0.7071, 0.7071, 0.0, 0.5774, 0.5774, 0.5774, 0.5774, -0.5774, 0.5774, -0.7141, 0.3045, 0.6304, 0.5883, -0.1961, 0.7845, 0.5774, -0.5774, 0.5774, -0.5774, -0.5774, 0.5774, 0.7071, 0.7071, 0.0, -0.7071, 0.7071, 0.0, -0.5774, 0.5774, 0.5774, 0.5774, 0.5774, 0.5774])] * 3)])

# ---- objects
ob_karton = bpy.data.objects.new('karton', me_cube_008)

# ---- transforms, parenting, visibility, modifiers, constraints
ob_karton.location = (2.617, 1.583, 0.4774)
ob_karton.rotation_euler = (-1.629e-07, 0.0, 0.0)
ob_karton.scale = (0.3008, 0.3409, 0.307)
ob_karton.color = (0.8, 0.8, 0.8, 1.0)
ob_karton.lineart.crease_threshold = 0.0

# ---- collection membership
col_collection.objects.link(ob_karton)

# ---- scene / render settings (as saved in the file)
scene.frame_start = 1; scene.frame_end = 250; scene.frame_set(1)
scene.render.engine = 'BLENDER_EEVEE_NEXT'
scene.cycles.use_denoising = False
scene.cycles.samples = 128
scene.cycles.sampling_pattern = 'TABULATED_SOBOL'
scene.cycles.use_adaptive_sampling = False
scene.cycles.use_light_tree = False
scene.view_settings.view_transform = 'Filmic'
bpy.context.view_layer.update()

# ---- added for rendering (the .blend has no active camera and no usable light): camera, sun
cam_auto = bpy.data.cameras.new('AutoCamera')
cam_auto.lens = 50.0
cam_auto.sensor_width = 36.0
cam_auto.clip_end = 1000.0
ob_auto_camera = bpy.data.objects.new('AutoCamera', cam_auto)
scene.collection.objects.link(ob_auto_camera)
ob_auto_camera.location = (4.87217, -0.480301, 2.51664)
ob_auto_camera.rotation_euler = (1.09748, -7.21219e-08, 0.694738)
scene.camera = ob_auto_camera
light_auto_sun = bpy.data.lights.new('AutoSun', 'SUN')
light_auto_sun.energy = 3.0
light_auto_sun.angle = 0.0523599
ob_auto_sun = bpy.data.objects.new('AutoSun', light_auto_sun)
scene.collection.objects.link(ob_auto_sun)
ob_auto_sun.rotation_euler = (0.872665, 0.174533, 0.523599)
bpy.context.view_layer.update()
